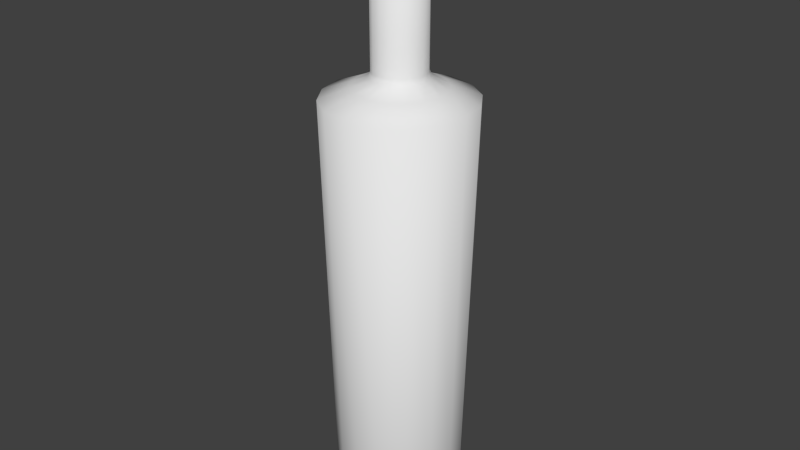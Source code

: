 # Source: hazelnutLiq.blend  (saved by Blender 2.76.0; exported with 4.5.12 LTS)
import bpy
from mathutils import Matrix  # noqa: F401  (used for matrix-valued properties, if any)

bpy.ops.wm.read_factory_settings(use_empty=True)
scene = bpy.context.scene
scene.name = 'Scene'

# ---- collections
col_collection_1 = bpy.data.collections.new('Collection 1'); scene.collection.children.link(col_collection_1)

# ---- world
world_world = bpy.data.worlds.new('World'); scene.world = world_world
world_world.color = (0.05088, 0.05088, 0.05088)
world_world.use_sun_shadow = False
world_world.sun_shadow_jitter_overblur = 0.0
world_world.cycles.sampling_method = 'MANUAL'
world_world.cycles.sample_map_resolution = 256

# ---- meshes
me_cylinder_001 = bpy.data.meshes.new('Cylinder.001')
me_cylinder_001.from_pydata([(-5.031e-09, 0.07293, 0.0212), (-6.339e-09, 0.0844, 0.496), (0.02791, 0.06738, 0.0212), (0.0323, 0.07798, 0.496), (0.05157, 0.05157, 0.0212), (0.05968, 0.05968, 0.496), (0.06738, 0.02791, 0.0212), (0.07798, 0.0323, 0.496), (0.07293, -2.287e-09, 0.0212), (0.0844, -2.723e-09, 0.496), (0.06738, -0.02791, 0.0212), (0.07798, -0.0323, 0.496), (0.05157, -0.05157, 0.0212), (0.05968, -0.05968, 0.496), (0.02791, -0.06738, 0.0212), (0.0323, -0.07798, 0.496), (5.981e-09, -0.07293, 0.0212), (6.405e-09, -0.0844, 0.496), (-0.02791, -0.06738, 0.0212), (-0.0323, -0.07798, 0.496), (-0.05157, -0.05157, 0.0212), (-0.05968, -0.05968, 0.496), (-0.06738, -0.02791, 0.0212), (-0.07798, -0.0323, 0.496), (-0.07293, 1.771e-09, 0.0212), (-0.0844, 1.973e-09, 0.496), (-0.06738, 0.02791, 0.0212), (-0.07798, 0.0323, 0.496), (-0.05157, 0.05157, 0.0212), (-0.05968, 0.05968, 0.496), (-0.02791, 0.06738, 0.0212), (-0.0323, 0.07798, 0.496), (-4.323e-09, 0.0655, 0.005348), (0.02506, 0.06051, 0.005348), (0.04631, 0.04631, 0.005348), (0.06051, 0.02506, 0.005348), (0.0655, -2.004e-09, 0.005348), (0.06051, -0.02506, 0.005348), (0.04631, -0.04631, 0.005348), (0.02506, -0.06051, 0.005348), (5.567e-09, -0.0655, 0.005348), (-0.02506, -0.06051, 0.005348), (-0.04631, -0.04631, 0.005348), (-0.06051, -0.02506, 0.005348), (-0.0655, 1.64e-09, 0.005348), (-0.06051, 0.02506, 0.005348), (-0.04631, 0.04631, 0.005348), (-0.02506, 0.06051, 0.005348), (-1.758e-09, 0.05176, 0.5086), (0.01981, 0.04782, 0.5086), (0.0366, 0.0366, 0.5086), (0.04782, 0.01981, 0.5086), (0.05176, -1.294e-09, 0.5086), (0.04782, -0.01981, 0.5086), (0.0366, -0.0366, 0.5086), (0.01981, -0.04782, 0.5086), (6.057e-09, -0.05176, 0.5086), (-0.01981, -0.04782, 0.5086), (-0.0366, -0.0366, 0.5086), (-0.04782, -0.01981, 0.5086), (-0.05176, 1.586e-09, 0.5086), (-0.04782, 0.01981, 0.5086), (-0.0366, 0.0366, 0.5086), (-0.01981, 0.04782, 0.5086), (-2.396e-09, 0.03253, 0.5184), (0.01245, 0.03005, 0.5184), (0.023, 0.023, 0.5184), (0.03005, 0.01245, 0.5184), (0.03253, -7.227e-10, 0.5184), (0.03005, -0.01245, 0.5184), (0.023, -0.023, 0.5184), (0.01245, -0.03005, 0.5184), (2.515e-09, -0.03253, 0.5184), (-0.01245, -0.03005, 0.5184), (-0.023, -0.023, 0.5184), (-0.03005, -0.01245, 0.5184), (-0.03253, 1.087e-09, 0.5184), (-0.03005, 0.01245, 0.5184), (-0.023, 0.023, 0.5184), (-0.01245, 0.03005, 0.5184), (9.683e-09, 0.02998, 0.5253), (0.01147, 0.0277, 0.5253), (0.0212, 0.0212, 0.5253), (0.0277, 0.01147, 0.5253), (0.02998, -4.944e-10, 0.5253), (0.0277, -0.01147, 0.5253), (0.0212, -0.0212, 0.5253), (0.01147, -0.0277, 0.5253), (1.421e-08, -0.02998, 0.5253), (-0.01147, -0.0277, 0.5253), (-0.0212, -0.0212, 0.5253), (-0.0277, -0.01147, 0.5253), (-0.02998, 1.174e-09, 0.5253), (-0.0277, 0.01147, 0.5253), (-0.0212, 0.0212, 0.5253), (-0.01147, 0.0277, 0.5253), (-5.373e-08, 0.02998, 0.6973), (0.01147, 0.0277, 0.6973), (0.0212, 0.0212, 0.6973), (0.0277, 0.01147, 0.6973), (0.02998, -4.944e-10, 0.6973), (0.0277, -0.01147, 0.6973), (0.0212, -0.0212, 0.6973), (0.01147, -0.0277, 0.6973), (-4.92e-08, -0.02998, 0.6973), (-0.01147, -0.0277, 0.6973), (-0.0212, -0.0212, 0.6973), (-0.0277, -0.01147, 0.6973), (-0.02998, 1.174e-09, 0.6973), (-0.0277, 0.01147, 0.6973), (-0.0212, 0.0212, 0.6973), (-0.01147, 0.0277, 0.6973)], [], [(0, 1, 3, 2), (2, 3, 5, 4), (4, 5, 7, 6), (6, 7, 9, 8), (8, 9, 11, 10), (10, 11, 13, 12), (12, 13, 15, 14), (14, 15, 17, 16), (16, 17, 19, 18), (18, 19, 21, 20), (20, 21, 23, 22), (22, 23, 25, 24), (24, 25, 27, 26), (26, 27, 29, 28), (7, 5, 50, 51), (30, 31, 1, 0), (28, 29, 31, 30), (0, 2, 33, 32), (32, 33, 34, 35, 36, 37, 38, 39, 40, 41, 42, 43, 44, 45, 46, 47), (24, 26, 45, 44), (10, 12, 38, 37), (20, 22, 43, 42), (30, 0, 32, 47), (6, 8, 36, 35), (16, 18, 41, 40), (26, 28, 46, 45), (2, 4, 34, 33), (12, 14, 39, 38), (22, 24, 44, 43), (8, 10, 37, 36), (18, 20, 42, 41), (28, 30, 47, 46), (4, 6, 35, 34), (14, 16, 40, 39), (58, 57, 73, 74), (17, 15, 55, 56), (3, 1, 48, 49), (27, 25, 60, 61), (13, 11, 53, 54), (23, 21, 58, 59), (1, 31, 63, 48), (9, 7, 51, 52), (19, 17, 56, 57), (29, 27, 61, 62), (5, 3, 49, 50), (15, 13, 54, 55), (25, 23, 59, 60), (11, 9, 52, 53), (21, 19, 57, 58), (31, 29, 62, 63), (79, 78, 94, 95), (51, 50, 66, 67), (59, 58, 74, 75), (52, 51, 67, 68), (60, 59, 75, 76), (53, 52, 68, 69), (61, 60, 76, 77), (54, 53, 69, 70), (62, 61, 77, 78), (55, 54, 70, 71), (63, 62, 78, 79), (56, 55, 71, 72), (49, 48, 64, 65), (48, 63, 79, 64), (57, 56, 72, 73), (50, 49, 65, 66), (85, 84, 100, 101), (72, 71, 87, 88), (65, 64, 80, 81), (64, 79, 95, 80), (73, 72, 88, 89), (66, 65, 81, 82), (74, 73, 89, 90), (67, 66, 82, 83), (75, 74, 90, 91), (68, 67, 83, 84), (76, 75, 91, 92), (69, 68, 84, 85), (77, 76, 92, 93), (70, 69, 85, 86), (78, 77, 93, 94), (71, 70, 86, 87), (97, 96, 111, 110, 109, 108, 107, 106, 105, 104, 103, 102, 101, 100, 99, 98), (93, 92, 108, 109), (86, 85, 101, 102), (94, 93, 109, 110), (87, 86, 102, 103), (95, 94, 110, 111), (88, 87, 103, 104), (81, 80, 96, 97), (80, 95, 111, 96), (89, 88, 104, 105), (82, 81, 97, 98), (90, 89, 105, 106), (83, 82, 98, 99), (91, 90, 106, 107), (84, 83, 99, 100), (92, 91, 107, 108)])
me_cylinder_001.polygons.foreach_set('use_smooth', [True] * 98)
_uv = me_cylinder_001.uv_layers.new(name='UVMap')
_uv.uv.foreach_set('vector', [0.5047, 0.04186, 0.5047, 0.7066, 0.603, 0.7066, 0.5896, 0.04186, 0.5896, 0.04186, 0.603, 0.7066, 0.6863, 0.7066, 0.6617, 0.04186, 0.6617, 0.04186, 0.6863, 0.7066, 0.742, 0.7066, 0.7098, 0.04186, 0.7098, 0.04186, 0.742, 0.7066, 0.7616, 0.7066, 0.7267, 0.04186, 0.7267, 0.04186, 0.7616, 0.7066, 0.742, 0.7066, 0.7098, 0.04186, 0.7098, 0.04186, 0.742, 0.7066, 0.6863, 0.7066, 0.6617, 0.04186, 0.6617, 0.04186, 0.6863, 0.7066, 0.603, 0.7066, 0.5896, 0.04186, 0.5896, 0.04186, 0.603, 0.7066, 0.5047, 0.7066, 0.5047, 0.04186, 0.5047, 0.04186, 0.5047, 0.7066, 0.4064, 0.7066, 0.4198, 0.04186, 0.4198, 0.04186, 0.4064, 0.7066, 0.3231, 0.7066, 0.3478, 0.04186, 0.3478, 0.04186, 0.3231, 0.7066, 0.2674, 0.7066, 0.2996, 0.04186, 0.2996, 0.04186, 0.2674, 0.7066, 0.2478, 0.7066, 0.2827, 0.04186, 0.2827, 0.04186, 0.2478, 0.7066, 0.2674, 0.7066, 0.2996, 0.04186, 0.2996, 0.04186, 0.2674, 0.7066, 0.3231, 0.7066, 0.3478, 0.04186, 0.742, 0.7066, 0.6863, 0.7066, 0.6161, 0.7243, 0.6502, 0.7243, 0.4198, 0.04186, 0.4064, 0.7066, 0.5047, 0.7066, 0.5047, 0.04186, 0.3478, 0.04186, 0.3231, 0.7066, 0.4064, 0.7066, 0.4198, 0.04186, 0.5047, 0.04186, 0.5896, 0.04186, 0.581, 0.01967, 0.5047, 0.01967, 0.5047, 0.01967, 0.581, 0.01967, 0.6457, 0.01967, 0.6889, 0.01967, 0.704, 0.01967, 0.6889, 0.01967, 0.6457, 0.01967, 0.581, 0.01967, 0.5047, 0.01967, 0.4284, 0.01967, 0.3638, 0.01967, 0.3205, 0.01967, 0.3054, 0.01967, 0.3205, 0.01967, 0.3638, 0.01967, 0.4284, 0.01967, 0.2827, 0.04186, 0.2996, 0.04186, 0.3205, 0.01967, 0.3054, 0.01967, 0.7098, 0.04186, 0.6617, 0.04186, 0.6457, 0.01967, 0.6889, 0.01967, 0.3478, 0.04186, 0.2996, 0.04186, 0.3205, 0.01967, 0.3638, 0.01967, 0.4198, 0.04186, 0.5047, 0.04186, 0.5047, 0.01967, 0.4284, 0.01967, 0.7098, 0.04186, 0.7267, 0.04186, 0.704, 0.01967, 0.6889, 0.01967, 0.5047, 0.04186, 0.4198, 0.04186, 0.4284, 0.01967, 0.5047, 0.01967, 0.2996, 0.04186, 0.3478, 0.04186, 0.3638, 0.01967, 0.3205, 0.01967, 0.5896, 0.04186, 0.6617, 0.04186, 0.6457, 0.01967, 0.581, 0.01967, 0.6617, 0.04186, 0.5896, 0.04186, 0.581, 0.01967, 0.6457, 0.01967, 0.2996, 0.04186, 0.2827, 0.04186, 0.3054, 0.01967, 0.3205, 0.01967, 0.7267, 0.04186, 0.7098, 0.04186, 0.6889, 0.01967, 0.704, 0.01967, 0.4198, 0.04186, 0.3478, 0.04186, 0.3638, 0.01967, 0.4284, 0.01967, 0.3478, 0.04186, 0.4198, 0.04186, 0.4284, 0.01967, 0.3638, 0.01967, 0.6617, 0.04186, 0.7098, 0.04186, 0.6889, 0.01967, 0.6457, 0.01967, 0.5896, 0.04186, 0.5047, 0.04186, 0.5047, 0.01967, 0.581, 0.01967, 0.3933, 0.7243, 0.4444, 0.7243, 0.4668, 0.7379, 0.4347, 0.7379, 0.5047, 0.7066, 0.603, 0.7066, 0.565, 0.7243, 0.5047, 0.7243, 0.603, 0.7066, 0.5047, 0.7066, 0.5047, 0.7243, 0.565, 0.7243, 0.2674, 0.7066, 0.2478, 0.7066, 0.3472, 0.7243, 0.3592, 0.7243, 0.6863, 0.7066, 0.742, 0.7066, 0.6502, 0.7243, 0.6161, 0.7243, 0.2674, 0.7066, 0.3231, 0.7066, 0.3933, 0.7243, 0.3592, 0.7243, 0.5047, 0.7066, 0.4064, 0.7066, 0.4444, 0.7243, 0.5047, 0.7243, 0.7616, 0.7066, 0.742, 0.7066, 0.6502, 0.7243, 0.6622, 0.7243, 0.4064, 0.7066, 0.5047, 0.7066, 0.5047, 0.7243, 0.4444, 0.7243, 0.3231, 0.7066, 0.2674, 0.7066, 0.3592, 0.7243, 0.3933, 0.7243, 0.6863, 0.7066, 0.603, 0.7066, 0.565, 0.7243, 0.6161, 0.7243, 0.603, 0.7066, 0.6863, 0.7066, 0.6161, 0.7243, 0.565, 0.7243, 0.2478, 0.7066, 0.2674, 0.7066, 0.3592, 0.7243, 0.3472, 0.7243, 0.742, 0.7066, 0.7616, 0.7066, 0.6622, 0.7243, 0.6502, 0.7243, 0.3231, 0.7066, 0.4064, 0.7066, 0.4444, 0.7243, 0.3933, 0.7243, 0.4064, 0.7066, 0.3231, 0.7066, 0.3933, 0.7243, 0.4444, 0.7243, 0.4668, 0.7379, 0.4347, 0.7379, 0.4402, 0.7476, 0.4698, 0.7476, 0.6502, 0.7243, 0.6161, 0.7243, 0.5747, 0.7379, 0.5962, 0.7379, 0.3592, 0.7243, 0.3933, 0.7243, 0.4347, 0.7379, 0.4133, 0.7379, 0.6622, 0.7243, 0.6502, 0.7243, 0.5962, 0.7379, 0.6037, 0.7379, 0.3472, 0.7243, 0.3592, 0.7243, 0.4133, 0.7379, 0.4057, 0.7379, 0.6502, 0.7243, 0.6622, 0.7243, 0.6037, 0.7379, 0.5962, 0.7379, 0.3592, 0.7243, 0.3472, 0.7243, 0.4057, 0.7379, 0.4133, 0.7379, 0.6161, 0.7243, 0.6502, 0.7243, 0.5962, 0.7379, 0.5747, 0.7379, 0.3933, 0.7243, 0.3592, 0.7243, 0.4133, 0.7379, 0.4347, 0.7379, 0.565, 0.7243, 0.6161, 0.7243, 0.5747, 0.7379, 0.5426, 0.7379, 0.4444, 0.7243, 0.3933, 0.7243, 0.4347, 0.7379, 0.4668, 0.7379, 0.5047, 0.7243, 0.565, 0.7243, 0.5426, 0.7379, 0.5047, 0.7379, 0.565, 0.7243, 0.5047, 0.7243, 0.5047, 0.7379, 0.5426, 0.7379, 0.5047, 0.7243, 0.4444, 0.7243, 0.4668, 0.7379, 0.5047, 0.7379, 0.4444, 0.7243, 0.5047, 0.7243, 0.5047, 0.7379, 0.4668, 0.7379, 0.6161, 0.7243, 0.565, 0.7243, 0.5426, 0.7379, 0.5747, 0.7379, 0.589, 0.7476, 0.596, 0.7476, 0.596, 0.9884, 0.589, 0.9884, 0.5047, 0.7379, 0.5426, 0.7379, 0.5396, 0.7476, 0.5047, 0.7476, 0.5426, 0.7379, 0.5047, 0.7379, 0.5047, 0.7476, 0.5396, 0.7476, 0.5047, 0.7379, 0.4668, 0.7379, 0.4698, 0.7476, 0.5047, 0.7476, 0.4668, 0.7379, 0.5047, 0.7379, 0.5047, 0.7476, 0.4698, 0.7476, 0.5747, 0.7379, 0.5426, 0.7379, 0.5396, 0.7476, 0.5692, 0.7476, 0.4347, 0.7379, 0.4668, 0.7379, 0.4698, 0.7476, 0.4402, 0.7476, 0.5962, 0.7379, 0.5747, 0.7379, 0.5692, 0.7476, 0.589, 0.7476, 0.4133, 0.7379, 0.4347, 0.7379, 0.4402, 0.7476, 0.4204, 0.7476, 0.6037, 0.7379, 0.5962, 0.7379, 0.589, 0.7476, 0.596, 0.7476, 0.4057, 0.7379, 0.4133, 0.7379, 0.4204, 0.7476, 0.4135, 0.7476, 0.5962, 0.7379, 0.6037, 0.7379, 0.596, 0.7476, 0.589, 0.7476, 0.4133, 0.7379, 0.4057, 0.7379, 0.4135, 0.7476, 0.4204, 0.7476, 0.5747, 0.7379, 0.5962, 0.7379, 0.589, 0.7476, 0.5692, 0.7476, 0.4347, 0.7379, 0.4133, 0.7379, 0.4204, 0.7476, 0.4402, 0.7476, 0.5426, 0.7379, 0.5747, 0.7379, 0.5692, 0.7476, 0.5396, 0.7476, 0.5396, 0.9884, 0.5047, 0.9884, 0.4698, 0.9884, 0.4402, 0.9884, 0.4204, 0.9884, 0.4135, 0.9884, 0.4204, 0.9884, 0.4402, 0.9884, 0.4698, 0.9884, 0.5047, 0.9884, 0.5396, 0.9884, 0.5692, 0.9884, 0.589, 0.9884, 0.596, 0.9884, 0.589, 0.9884, 0.5692, 0.9884, 0.4204, 0.7476, 0.4135, 0.7476, 0.4135, 0.9884, 0.4204, 0.9884, 0.5692, 0.7476, 0.589, 0.7476, 0.589, 0.9884, 0.5692, 0.9884, 0.4402, 0.7476, 0.4204, 0.7476, 0.4204, 0.9884, 0.4402, 0.9884, 0.5396, 0.7476, 0.5692, 0.7476, 0.5692, 0.9884, 0.5396, 0.9884, 0.4698, 0.7476, 0.4402, 0.7476, 0.4402, 0.9884, 0.4698, 0.9884, 0.5047, 0.7476, 0.5396, 0.7476, 0.5396, 0.9884, 0.5047, 0.9884, 0.5396, 0.7476, 0.5047, 0.7476, 0.5047, 0.9884, 0.5396, 0.9884, 0.5047, 0.7476, 0.4698, 0.7476, 0.4698, 0.9884, 0.5047, 0.9884, 0.4698, 0.7476, 0.5047, 0.7476, 0.5047, 0.9884, 0.4698, 0.9884, 0.5692, 0.7476, 0.5396, 0.7476, 0.5396, 0.9884, 0.5692, 0.9884, 0.4402, 0.7476, 0.4698, 0.7476, 0.4698, 0.9884, 0.4402, 0.9884, 0.589, 0.7476, 0.5692, 0.7476, 0.5692, 0.9884, 0.589, 0.9884, 0.4204, 0.7476, 0.4402, 0.7476, 0.4402, 0.9884, 0.4204, 0.9884, 0.596, 0.7476, 0.589, 0.7476, 0.589, 0.9884, 0.596, 0.9884, 0.4135, 0.7476, 0.4204, 0.7476, 0.4204, 0.9884, 0.4135, 0.9884])
me_cylinder_001.use_remesh_preserve_volume = False
me_cylinder_001.use_remesh_preserve_attributes = False
me_cylinder_001.use_mirror_vertex_groups = False
me_cylinder_001.update()

# ---- objects
ob_hazelnutliq = bpy.data.objects.new('hazelnutLiq', me_cylinder_001)

# ---- transforms, parenting, visibility, modifiers, constraints
ob_hazelnutliq.location = (0.0, 0.0, 0.0)
ob_hazelnutliq.lineart.crease_threshold = 0.0

# ---- collection membership
col_collection_1.objects.link(ob_hazelnutliq)

# ---- scene / render settings (as saved in the file)
scene.frame_start = 1; scene.frame_end = 250; scene.frame_set(1)
scene.render.engine = 'BLENDER_EEVEE_NEXT'
scene.render.resolution_percentage = 50
scene.render.dither_intensity = 0.0
scene.cycles.use_denoising = False
scene.cycles.samples = 10
scene.cycles.sampling_pattern = 'TABULATED_SOBOL'
scene.cycles.light_sampling_threshold = 0.0
scene.cycles.use_adaptive_sampling = False
scene.cycles.use_light_tree = False
scene.cycles.blur_glossy = 0.0
scene.cycles.pixel_filter_type = 'GAUSSIAN'
scene.cycles.sample_clamp_indirect = 0.0
scene.view_settings.view_transform = 'Standard'
bpy.context.view_layer.update()

# ---- added for rendering (the .blend has no active camera and no usable light): camera, sun
cam_auto = bpy.data.cameras.new('AutoCamera')
cam_auto.lens = 50.0
cam_auto.sensor_width = 36.0
cam_auto.clip_end = 1000.0
ob_auto_camera = bpy.data.objects.new('AutoCamera', cam_auto)
scene.collection.objects.link(ob_auto_camera)
ob_auto_camera.location = (0.677241, -0.81269, 0.893117)
ob_auto_camera.rotation_euler = (1.09748, -7.21219e-08, 0.694738)
scene.camera = ob_auto_camera
light_auto_sun = bpy.data.lights.new('AutoSun', 'SUN')
light_auto_sun.energy = 3.0
light_auto_sun.angle = 0.0523599
ob_auto_sun = bpy.data.objects.new('AutoSun', light_auto_sun)
scene.collection.objects.link(ob_auto_sun)
ob_auto_sun.rotation_euler = (0.872665, 0.174533, 0.523599)
bpy.context.view_layer.update()

